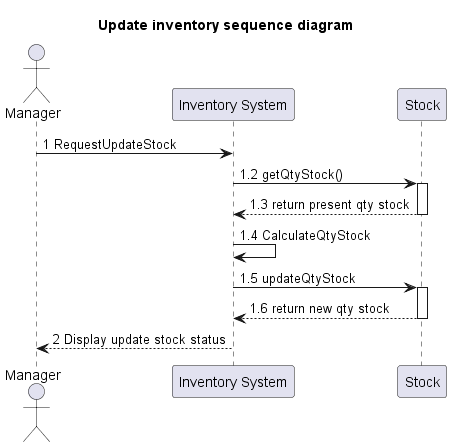

The diagram above was rendered by PlantUML. Its source (embedded in the PNG):
@startuml
'https://plantuml.com/sequence-diagram

title Update inventory sequence diagram

actor Manager as actorManager
participant "Inventory System" as InventorySystem
participant "Stock" as classStock

'participant "Category" as classCategory

'actorManager -> InventorySystem: 1. RequestViewStock
'activate InventorySystem

'-------------- START add stock ---------------

actorManager -> InventorySystem : 1 RequestUpdateStock

InventorySystem -> classStock: 1.2 getQtyStock()
activate classStock

classStock --> InventorySystem: 1.3 return present qty stock
deactivate classStock


InventorySystem -> InventorySystem :  1.4 CalculateQtyStock


InventorySystem -> classStock: 1.5 updateQtyStock
activate classStock

classStock --> InventorySystem: 1.6 return new qty stock
deactivate classStock

InventorySystem  --> actorManager : 2 Display update stock status
deactivate InventorySystem


@enduml